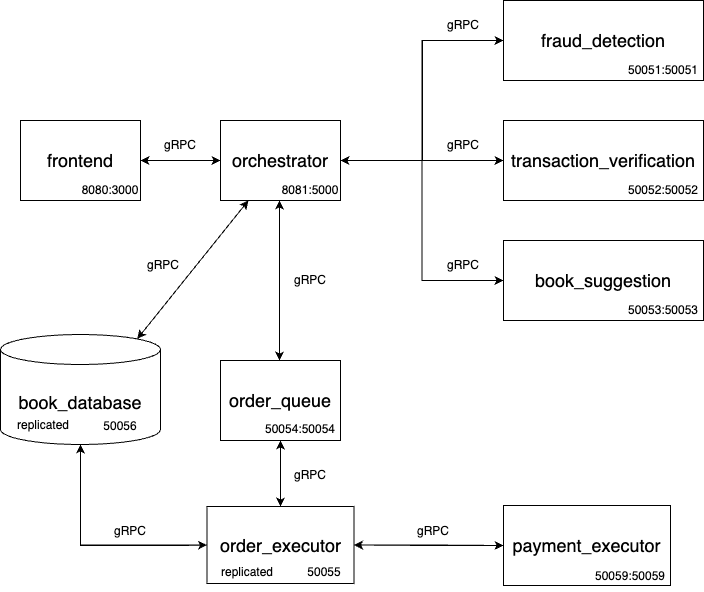

The diagram above was exported from draw.io. Its source (the exported page's mxGraphModel, read from the mxfile embedded in the PNG):
<mxGraphModel dx="1391" dy="786" grid="1" gridSize="10" guides="1" tooltips="1" connect="1" arrows="1" fold="1" page="1" pageScale="1" pageWidth="827" pageHeight="1169" math="0" shadow="0">
  <root>
    <mxCell id="WIyWlLk6GJQsqaUBKTNV-0" />
    <mxCell id="WIyWlLk6GJQsqaUBKTNV-1" parent="WIyWlLk6GJQsqaUBKTNV-0" />
    <mxCell id="_Rx5FavRnpPkxVj2BrYI-26" style="edgeStyle=orthogonalEdgeStyle;rounded=0;orthogonalLoop=1;jettySize=auto;html=1;entryX=0;entryY=0.5;entryDx=0;entryDy=0;" edge="1" parent="WIyWlLk6GJQsqaUBKTNV-1" source="_Rx5FavRnpPkxVj2BrYI-10" target="_Rx5FavRnpPkxVj2BrYI-2">
      <mxGeometry relative="1" as="geometry">
        <Array as="points">
          <mxPoint x="137" y="705" />
          <mxPoint x="240" y="705" />
        </Array>
      </mxGeometry>
    </mxCell>
    <mxCell id="_Rx5FavRnpPkxVj2BrYI-10" value="&lt;font style=&quot;font-size: 18px;&quot;&gt;book_database&lt;/font&gt;" style="shape=cylinder3;whiteSpace=wrap;html=1;boundedLbl=1;backgroundOutline=1;size=15;" vertex="1" parent="WIyWlLk6GJQsqaUBKTNV-1">
      <mxGeometry x="57" y="494" width="160" height="110" as="geometry" />
    </mxCell>
    <mxCell id="XVVB7MMDFhb5PrbZum-F-8" style="edgeStyle=orthogonalEdgeStyle;rounded=0;orthogonalLoop=1;jettySize=auto;html=1;entryX=1;entryY=0.5;entryDx=0;entryDy=0;" parent="WIyWlLk6GJQsqaUBKTNV-1" source="XVVB7MMDFhb5PrbZum-F-1" target="XVVB7MMDFhb5PrbZum-F-4" edge="1">
      <mxGeometry relative="1" as="geometry" />
    </mxCell>
    <mxCell id="XVVB7MMDFhb5PrbZum-F-9" style="edgeStyle=orthogonalEdgeStyle;rounded=0;orthogonalLoop=1;jettySize=auto;html=1;entryX=0;entryY=0.5;entryDx=0;entryDy=0;" parent="WIyWlLk6GJQsqaUBKTNV-1" source="XVVB7MMDFhb5PrbZum-F-1" target="XVVB7MMDFhb5PrbZum-F-5" edge="1">
      <mxGeometry relative="1" as="geometry" />
    </mxCell>
    <mxCell id="XVVB7MMDFhb5PrbZum-F-10" style="edgeStyle=orthogonalEdgeStyle;rounded=0;orthogonalLoop=1;jettySize=auto;html=1;entryX=0;entryY=0.5;entryDx=0;entryDy=0;" parent="WIyWlLk6GJQsqaUBKTNV-1" source="XVVB7MMDFhb5PrbZum-F-1" target="XVVB7MMDFhb5PrbZum-F-3" edge="1">
      <mxGeometry relative="1" as="geometry">
        <Array as="points">
          <mxPoint x="479" y="320" />
          <mxPoint x="479" y="200" />
        </Array>
      </mxGeometry>
    </mxCell>
    <mxCell id="XVVB7MMDFhb5PrbZum-F-1" value="orchestrator" style="rounded=0;whiteSpace=wrap;html=1;fontSize=18;" parent="WIyWlLk6GJQsqaUBKTNV-1" vertex="1">
      <mxGeometry x="277" y="280" width="120" height="80" as="geometry" />
    </mxCell>
    <mxCell id="XVVB7MMDFhb5PrbZum-F-19" style="edgeStyle=orthogonalEdgeStyle;rounded=0;orthogonalLoop=1;jettySize=auto;html=1;exitX=0;exitY=0.5;exitDx=0;exitDy=0;entryX=1;entryY=0.5;entryDx=0;entryDy=0;" parent="WIyWlLk6GJQsqaUBKTNV-1" source="XVVB7MMDFhb5PrbZum-F-3" target="XVVB7MMDFhb5PrbZum-F-1" edge="1">
      <mxGeometry relative="1" as="geometry" />
    </mxCell>
    <mxCell id="XVVB7MMDFhb5PrbZum-F-3" value="fraud_detection" style="rounded=0;whiteSpace=wrap;html=1;fontSize=18;" parent="WIyWlLk6GJQsqaUBKTNV-1" vertex="1">
      <mxGeometry x="560" y="160" width="200" height="80" as="geometry" />
    </mxCell>
    <mxCell id="XVVB7MMDFhb5PrbZum-F-18" style="edgeStyle=orthogonalEdgeStyle;rounded=0;orthogonalLoop=1;jettySize=auto;html=1;exitX=1;exitY=0.5;exitDx=0;exitDy=0;entryX=0;entryY=0.5;entryDx=0;entryDy=0;" parent="WIyWlLk6GJQsqaUBKTNV-1" source="XVVB7MMDFhb5PrbZum-F-4" target="XVVB7MMDFhb5PrbZum-F-1" edge="1">
      <mxGeometry relative="1" as="geometry" />
    </mxCell>
    <mxCell id="XVVB7MMDFhb5PrbZum-F-4" value="frontend" style="rounded=0;whiteSpace=wrap;html=1;fontSize=18;" parent="WIyWlLk6GJQsqaUBKTNV-1" vertex="1">
      <mxGeometry x="77" y="280" width="120" height="80" as="geometry" />
    </mxCell>
    <mxCell id="XVVB7MMDFhb5PrbZum-F-5" value="transaction_verification" style="rounded=0;html=1;fontSize=18;align=center;whiteSpace=wrap;" parent="WIyWlLk6GJQsqaUBKTNV-1" vertex="1">
      <mxGeometry x="560" y="280" width="200" height="80" as="geometry" />
    </mxCell>
    <mxCell id="XVVB7MMDFhb5PrbZum-F-6" value="book_suggestion" style="rounded=0;whiteSpace=wrap;html=1;fontSize=18;align=center;" parent="WIyWlLk6GJQsqaUBKTNV-1" vertex="1">
      <mxGeometry x="560" y="400" width="200" height="80" as="geometry" />
    </mxCell>
    <mxCell id="XVVB7MMDFhb5PrbZum-F-11" style="edgeStyle=orthogonalEdgeStyle;rounded=0;orthogonalLoop=1;jettySize=auto;html=1;entryX=0;entryY=0.5;entryDx=0;entryDy=0;" parent="WIyWlLk6GJQsqaUBKTNV-1" source="XVVB7MMDFhb5PrbZum-F-1" target="XVVB7MMDFhb5PrbZum-F-6" edge="1">
      <mxGeometry relative="1" as="geometry" />
    </mxCell>
    <mxCell id="XVVB7MMDFhb5PrbZum-F-12" value="8081:5000" style="text;strokeColor=none;align=center;fillColor=none;html=1;verticalAlign=middle;whiteSpace=wrap;rounded=0;" parent="WIyWlLk6GJQsqaUBKTNV-1" vertex="1">
      <mxGeometry x="337" y="335" width="60" height="30" as="geometry" />
    </mxCell>
    <mxCell id="XVVB7MMDFhb5PrbZum-F-13" value="8080:3000" style="text;strokeColor=none;align=center;fillColor=none;html=1;verticalAlign=middle;whiteSpace=wrap;rounded=0;" parent="WIyWlLk6GJQsqaUBKTNV-1" vertex="1">
      <mxGeometry x="137" y="335" width="60" height="30" as="geometry" />
    </mxCell>
    <mxCell id="XVVB7MMDFhb5PrbZum-F-14" value="50051:50051" style="text;strokeColor=none;align=center;fillColor=none;html=1;verticalAlign=middle;whiteSpace=wrap;rounded=0;" parent="WIyWlLk6GJQsqaUBKTNV-1" vertex="1">
      <mxGeometry x="680" y="215" width="80" height="30" as="geometry" />
    </mxCell>
    <mxCell id="XVVB7MMDFhb5PrbZum-F-15" value="50052:50052" style="text;strokeColor=none;align=center;fillColor=none;html=1;verticalAlign=middle;whiteSpace=wrap;rounded=0;" parent="WIyWlLk6GJQsqaUBKTNV-1" vertex="1">
      <mxGeometry x="680" y="335" width="80" height="30" as="geometry" />
    </mxCell>
    <mxCell id="XVVB7MMDFhb5PrbZum-F-16" value="50053:50053" style="text;strokeColor=none;align=center;fillColor=none;html=1;verticalAlign=middle;whiteSpace=wrap;rounded=0;" parent="WIyWlLk6GJQsqaUBKTNV-1" vertex="1">
      <mxGeometry x="680" y="455" width="80" height="30" as="geometry" />
    </mxCell>
    <mxCell id="XVVB7MMDFhb5PrbZum-F-20" value="gRPC" style="text;strokeColor=none;align=center;fillColor=none;html=1;verticalAlign=middle;whiteSpace=wrap;rounded=0;" parent="WIyWlLk6GJQsqaUBKTNV-1" vertex="1">
      <mxGeometry x="207" y="290" width="60" height="30" as="geometry" />
    </mxCell>
    <mxCell id="XVVB7MMDFhb5PrbZum-F-21" value="gRPC" style="text;strokeColor=none;align=center;fillColor=none;html=1;verticalAlign=middle;whiteSpace=wrap;rounded=0;" parent="WIyWlLk6GJQsqaUBKTNV-1" vertex="1">
      <mxGeometry x="490" y="170" width="60" height="30" as="geometry" />
    </mxCell>
    <mxCell id="XVVB7MMDFhb5PrbZum-F-22" value="gRPC" style="text;strokeColor=none;align=center;fillColor=none;html=1;verticalAlign=middle;whiteSpace=wrap;rounded=0;" parent="WIyWlLk6GJQsqaUBKTNV-1" vertex="1">
      <mxGeometry x="490" y="410" width="60" height="30" as="geometry" />
    </mxCell>
    <mxCell id="XVVB7MMDFhb5PrbZum-F-23" value="gRPC" style="text;strokeColor=none;align=center;fillColor=none;html=1;verticalAlign=middle;whiteSpace=wrap;rounded=0;" parent="WIyWlLk6GJQsqaUBKTNV-1" vertex="1">
      <mxGeometry x="490" y="290" width="60" height="30" as="geometry" />
    </mxCell>
    <mxCell id="_Rx5FavRnpPkxVj2BrYI-21" style="edgeStyle=orthogonalEdgeStyle;rounded=0;orthogonalLoop=1;jettySize=auto;html=1;" edge="1" parent="WIyWlLk6GJQsqaUBKTNV-1" source="_Rx5FavRnpPkxVj2BrYI-0" target="_Rx5FavRnpPkxVj2BrYI-2">
      <mxGeometry relative="1" as="geometry" />
    </mxCell>
    <mxCell id="_Rx5FavRnpPkxVj2BrYI-0" value="order_queue" style="rounded=0;whiteSpace=wrap;html=1;fontSize=18;" vertex="1" parent="WIyWlLk6GJQsqaUBKTNV-1">
      <mxGeometry x="277" y="520" width="120" height="80" as="geometry" />
    </mxCell>
    <mxCell id="_Rx5FavRnpPkxVj2BrYI-1" value="50054:50054" style="text;strokeColor=none;align=center;fillColor=none;html=1;verticalAlign=middle;whiteSpace=wrap;rounded=0;" vertex="1" parent="WIyWlLk6GJQsqaUBKTNV-1">
      <mxGeometry x="327" y="574" width="60" height="30" as="geometry" />
    </mxCell>
    <mxCell id="_Rx5FavRnpPkxVj2BrYI-22" style="edgeStyle=orthogonalEdgeStyle;rounded=0;orthogonalLoop=1;jettySize=auto;html=1;" edge="1" parent="WIyWlLk6GJQsqaUBKTNV-1" source="_Rx5FavRnpPkxVj2BrYI-2" target="_Rx5FavRnpPkxVj2BrYI-0">
      <mxGeometry relative="1" as="geometry" />
    </mxCell>
    <mxCell id="_Rx5FavRnpPkxVj2BrYI-23" style="edgeStyle=orthogonalEdgeStyle;rounded=0;orthogonalLoop=1;jettySize=auto;html=1;" edge="1" parent="WIyWlLk6GJQsqaUBKTNV-1" source="_Rx5FavRnpPkxVj2BrYI-2" target="_Rx5FavRnpPkxVj2BrYI-4">
      <mxGeometry relative="1" as="geometry" />
    </mxCell>
    <mxCell id="_Rx5FavRnpPkxVj2BrYI-2" value="order_executor" style="rounded=0;whiteSpace=wrap;html=1;fontSize=18;" vertex="1" parent="WIyWlLk6GJQsqaUBKTNV-1">
      <mxGeometry x="263.5" y="666" width="147" height="77" as="geometry" />
    </mxCell>
    <mxCell id="_Rx5FavRnpPkxVj2BrYI-3" value="50055" style="text;strokeColor=none;align=center;fillColor=none;html=1;verticalAlign=middle;whiteSpace=wrap;rounded=0;" vertex="1" parent="WIyWlLk6GJQsqaUBKTNV-1">
      <mxGeometry x="350.5" y="717" width="60" height="30" as="geometry" />
    </mxCell>
    <mxCell id="_Rx5FavRnpPkxVj2BrYI-24" style="edgeStyle=orthogonalEdgeStyle;rounded=0;orthogonalLoop=1;jettySize=auto;html=1;" edge="1" parent="WIyWlLk6GJQsqaUBKTNV-1" source="_Rx5FavRnpPkxVj2BrYI-4" target="_Rx5FavRnpPkxVj2BrYI-2">
      <mxGeometry relative="1" as="geometry" />
    </mxCell>
    <mxCell id="_Rx5FavRnpPkxVj2BrYI-4" value="payment_executor" style="rounded=0;whiteSpace=wrap;html=1;fontSize=18;" vertex="1" parent="WIyWlLk6GJQsqaUBKTNV-1">
      <mxGeometry x="560" y="665" width="167" height="80" as="geometry" />
    </mxCell>
    <mxCell id="_Rx5FavRnpPkxVj2BrYI-5" value="50059:50059" style="text;strokeColor=none;align=center;fillColor=none;html=1;verticalAlign=middle;whiteSpace=wrap;rounded=0;" vertex="1" parent="WIyWlLk6GJQsqaUBKTNV-1">
      <mxGeometry x="657" y="721" width="60" height="30" as="geometry" />
    </mxCell>
    <mxCell id="_Rx5FavRnpPkxVj2BrYI-7" value="50056" style="text;strokeColor=none;align=center;fillColor=none;html=1;verticalAlign=middle;whiteSpace=wrap;rounded=0;" vertex="1" parent="WIyWlLk6GJQsqaUBKTNV-1">
      <mxGeometry x="147" y="571" width="60" height="30" as="geometry" />
    </mxCell>
    <mxCell id="_Rx5FavRnpPkxVj2BrYI-9" value="" style="endArrow=classic;startArrow=classic;html=1;rounded=0;" edge="1" parent="WIyWlLk6GJQsqaUBKTNV-1">
      <mxGeometry width="50" height="50" relative="1" as="geometry">
        <mxPoint x="336" y="520" as="sourcePoint" />
        <mxPoint x="336" y="360" as="targetPoint" />
        <Array as="points">
          <mxPoint x="336" y="440" />
        </Array>
      </mxGeometry>
    </mxCell>
    <mxCell id="_Rx5FavRnpPkxVj2BrYI-16" value="" style="endArrow=classic;startArrow=classic;html=1;rounded=0;exitX=0.855;exitY=0;exitDx=0;exitDy=4.35;exitPerimeter=0;" edge="1" parent="WIyWlLk6GJQsqaUBKTNV-1" source="_Rx5FavRnpPkxVj2BrYI-10" target="XVVB7MMDFhb5PrbZum-F-1">
      <mxGeometry width="50" height="50" relative="1" as="geometry">
        <mxPoint x="243" y="530" as="sourcePoint" />
        <mxPoint x="243" y="370" as="targetPoint" />
        <Array as="points" />
      </mxGeometry>
    </mxCell>
    <mxCell id="_Rx5FavRnpPkxVj2BrYI-25" style="edgeStyle=orthogonalEdgeStyle;rounded=0;orthogonalLoop=1;jettySize=auto;html=1;entryX=0.5;entryY=1;entryDx=0;entryDy=0;entryPerimeter=0;" edge="1" parent="WIyWlLk6GJQsqaUBKTNV-1" source="_Rx5FavRnpPkxVj2BrYI-2" target="_Rx5FavRnpPkxVj2BrYI-10">
      <mxGeometry relative="1" as="geometry" />
    </mxCell>
    <mxCell id="_Rx5FavRnpPkxVj2BrYI-27" value="gRPC" style="text;strokeColor=none;align=center;fillColor=none;html=1;verticalAlign=middle;whiteSpace=wrap;rounded=0;" vertex="1" parent="WIyWlLk6GJQsqaUBKTNV-1">
      <mxGeometry x="190" y="410" width="60" height="30" as="geometry" />
    </mxCell>
    <mxCell id="_Rx5FavRnpPkxVj2BrYI-28" value="gRPC" style="text;strokeColor=none;align=center;fillColor=none;html=1;verticalAlign=middle;whiteSpace=wrap;rounded=0;" vertex="1" parent="WIyWlLk6GJQsqaUBKTNV-1">
      <mxGeometry x="337" y="425" width="60" height="30" as="geometry" />
    </mxCell>
    <mxCell id="_Rx5FavRnpPkxVj2BrYI-29" value="gRPC" style="text;strokeColor=none;align=center;fillColor=none;html=1;verticalAlign=middle;whiteSpace=wrap;rounded=0;" vertex="1" parent="WIyWlLk6GJQsqaUBKTNV-1">
      <mxGeometry x="337" y="620" width="60" height="30" as="geometry" />
    </mxCell>
    <mxCell id="_Rx5FavRnpPkxVj2BrYI-30" value="gRPC" style="text;strokeColor=none;align=center;fillColor=none;html=1;verticalAlign=middle;whiteSpace=wrap;rounded=0;" vertex="1" parent="WIyWlLk6GJQsqaUBKTNV-1">
      <mxGeometry x="460" y="676" width="60" height="30" as="geometry" />
    </mxCell>
    <mxCell id="_Rx5FavRnpPkxVj2BrYI-31" value="gRPC" style="text;strokeColor=none;align=center;fillColor=none;html=1;verticalAlign=middle;whiteSpace=wrap;rounded=0;" vertex="1" parent="WIyWlLk6GJQsqaUBKTNV-1">
      <mxGeometry x="157" y="676" width="60" height="30" as="geometry" />
    </mxCell>
    <mxCell id="_Rx5FavRnpPkxVj2BrYI-32" value="replicated" style="text;strokeColor=none;align=center;fillColor=none;html=1;verticalAlign=middle;whiteSpace=wrap;rounded=0;" vertex="1" parent="WIyWlLk6GJQsqaUBKTNV-1">
      <mxGeometry x="273.5" y="717" width="60" height="30" as="geometry" />
    </mxCell>
    <mxCell id="_Rx5FavRnpPkxVj2BrYI-33" value="replicated" style="text;strokeColor=none;align=center;fillColor=none;html=1;verticalAlign=middle;whiteSpace=wrap;rounded=0;" vertex="1" parent="WIyWlLk6GJQsqaUBKTNV-1">
      <mxGeometry x="70" y="570" width="60" height="30" as="geometry" />
    </mxCell>
  </root>
</mxGraphModel>